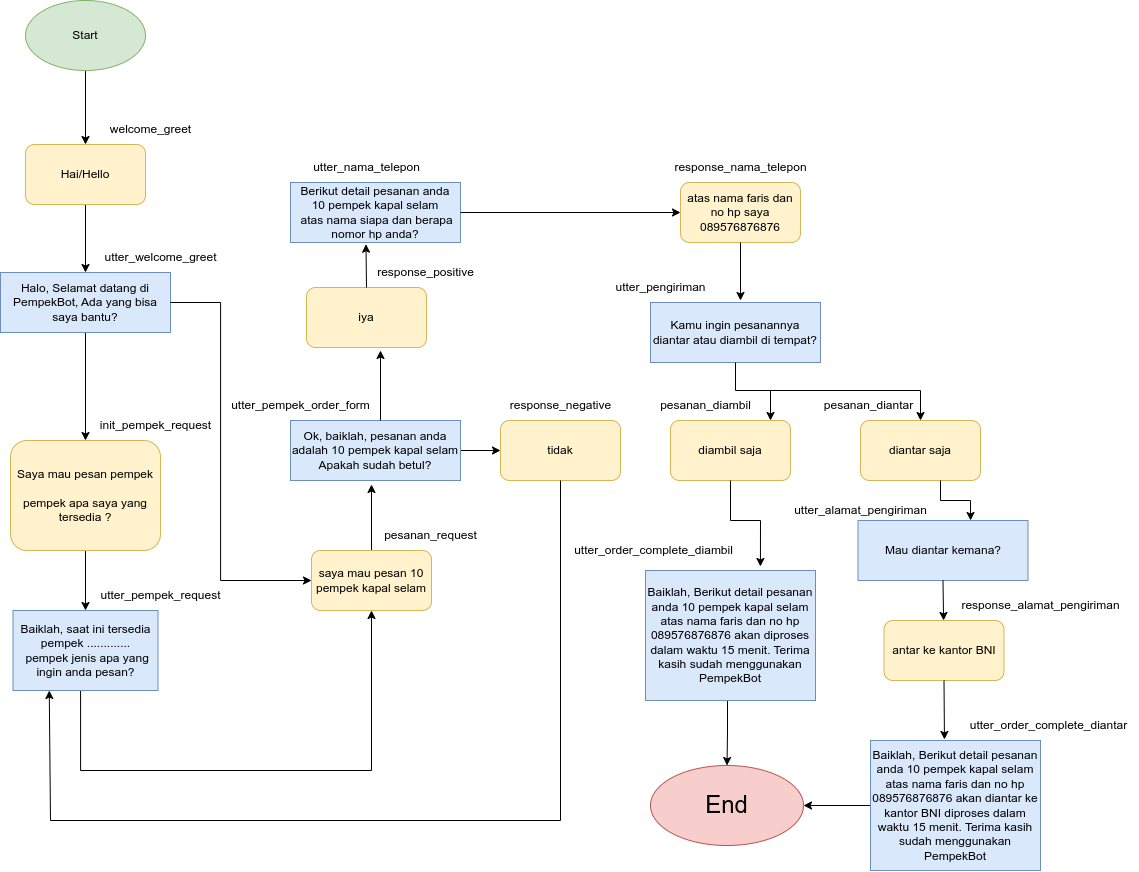

The diagram above was exported from draw.io. Its source (the exported page's mxGraphModel, read from the mxfile embedded in the PNG):
<mxGraphModel dx="1705" dy="758" grid="1" gridSize="10" guides="1" tooltips="1" connect="1" arrows="1" fold="1" page="1" pageScale="1" pageWidth="850" pageHeight="1100" math="0" shadow="0">
  <root>
    <mxCell id="0" />
    <mxCell id="1" parent="0" />
    <mxCell id="A-Z53ZEuu_yJpKdc0oDK-1" style="edgeStyle=orthogonalEdgeStyle;rounded=0;orthogonalLoop=1;jettySize=auto;html=1;entryX=0.5;entryY=0;entryDx=0;entryDy=0;" parent="1" source="BkYpWuBhboV1quIR_TQZ-1" target="BkYpWuBhboV1quIR_TQZ-4" edge="1">
      <mxGeometry relative="1" as="geometry" />
    </mxCell>
    <mxCell id="BkYpWuBhboV1quIR_TQZ-1" value="Start" style="ellipse;whiteSpace=wrap;html=1;fillColor=#d5e8d4;strokeColor=#82b366;" parent="1" vertex="1">
      <mxGeometry x="55" y="40" width="120" height="70" as="geometry" />
    </mxCell>
    <mxCell id="A-Z53ZEuu_yJpKdc0oDK-3" style="edgeStyle=orthogonalEdgeStyle;rounded=0;orthogonalLoop=1;jettySize=auto;html=1;entryX=0.5;entryY=0;entryDx=0;entryDy=0;exitX=0.5;exitY=1;exitDx=0;exitDy=0;" parent="1" source="BkYpWuBhboV1quIR_TQZ-3" target="BkYpWuBhboV1quIR_TQZ-5" edge="1">
      <mxGeometry relative="1" as="geometry" />
    </mxCell>
    <mxCell id="BkYpWuBhboV1quIR_TQZ-3" value="Halo, Selamat datang di PempekBot, Ada yang bisa saya bantu?" style="rounded=0;whiteSpace=wrap;html=1;fillColor=#dae8fc;strokeColor=#6c8ebf;" parent="1" vertex="1">
      <mxGeometry x="30" y="312" width="170" height="60" as="geometry" />
    </mxCell>
    <mxCell id="A-Z53ZEuu_yJpKdc0oDK-2" style="edgeStyle=orthogonalEdgeStyle;rounded=0;orthogonalLoop=1;jettySize=auto;html=1;entryX=0.5;entryY=0;entryDx=0;entryDy=0;" parent="1" source="BkYpWuBhboV1quIR_TQZ-4" target="BkYpWuBhboV1quIR_TQZ-3" edge="1">
      <mxGeometry relative="1" as="geometry" />
    </mxCell>
    <mxCell id="BkYpWuBhboV1quIR_TQZ-4" value="Hai/Hello" style="rounded=1;whiteSpace=wrap;html=1;fillColor=#fff2cc;strokeColor=#d6b656;" parent="1" vertex="1">
      <mxGeometry x="55" y="184" width="120" height="60" as="geometry" />
    </mxCell>
    <mxCell id="A-Z53ZEuu_yJpKdc0oDK-4" style="edgeStyle=orthogonalEdgeStyle;rounded=0;orthogonalLoop=1;jettySize=auto;html=1;entryX=0.5;entryY=0;entryDx=0;entryDy=0;" parent="1" source="BkYpWuBhboV1quIR_TQZ-5" target="BkYpWuBhboV1quIR_TQZ-6" edge="1">
      <mxGeometry relative="1" as="geometry" />
    </mxCell>
    <mxCell id="BkYpWuBhboV1quIR_TQZ-5" value="Saya mau pesan pempek&lt;br&gt;&lt;br&gt;pempek apa saya yang tersedia ?" style="rounded=1;whiteSpace=wrap;html=1;fillColor=#fff2cc;strokeColor=#d6b656;" parent="1" vertex="1">
      <mxGeometry x="40" y="480" width="150" height="110" as="geometry" />
    </mxCell>
    <mxCell id="gvF5peEcsUB9pR1h8Uh1-45" style="edgeStyle=orthogonalEdgeStyle;rounded=0;orthogonalLoop=1;jettySize=auto;html=1;entryX=0.5;entryY=1;entryDx=0;entryDy=0;" parent="1" source="BkYpWuBhboV1quIR_TQZ-6" target="BkYpWuBhboV1quIR_TQZ-7" edge="1">
      <mxGeometry relative="1" as="geometry">
        <Array as="points">
          <mxPoint x="110" y="810" />
          <mxPoint x="401" y="810" />
        </Array>
      </mxGeometry>
    </mxCell>
    <mxCell id="BkYpWuBhboV1quIR_TQZ-6" value="Baiklah, saat ini tersedia pempek .............&lt;br&gt;&amp;nbsp;pempek jenis apa yang ingin anda pesan?" style="rounded=0;whiteSpace=wrap;html=1;fillColor=#dae8fc;strokeColor=#6c8ebf;" parent="1" vertex="1">
      <mxGeometry x="42.5" y="650" width="145" height="80" as="geometry" />
    </mxCell>
    <mxCell id="BkYpWuBhboV1quIR_TQZ-23" style="edgeStyle=orthogonalEdgeStyle;rounded=0;orthogonalLoop=1;jettySize=auto;html=1;" parent="1" source="BkYpWuBhboV1quIR_TQZ-7" edge="1">
      <mxGeometry relative="1" as="geometry">
        <mxPoint x="401" y="524" as="targetPoint" />
      </mxGeometry>
    </mxCell>
    <mxCell id="BkYpWuBhboV1quIR_TQZ-7" value="saya mau pesan 10 pempek kapal selam" style="rounded=1;whiteSpace=wrap;html=1;fillColor=#fff2cc;strokeColor=#d6b656;" parent="1" vertex="1">
      <mxGeometry x="341" y="590" width="120" height="60" as="geometry" />
    </mxCell>
    <mxCell id="BkYpWuBhboV1quIR_TQZ-22" style="edgeStyle=orthogonalEdgeStyle;rounded=0;orthogonalLoop=1;jettySize=auto;html=1;entryX=0;entryY=0.5;entryDx=0;entryDy=0;" parent="1" source="BkYpWuBhboV1quIR_TQZ-3" target="BkYpWuBhboV1quIR_TQZ-7" edge="1">
      <mxGeometry relative="1" as="geometry">
        <Array as="points">
          <mxPoint x="250" y="342" />
          <mxPoint x="250" y="620" />
        </Array>
      </mxGeometry>
    </mxCell>
    <mxCell id="gvF5peEcsUB9pR1h8Uh1-1" value="welcome_greet" style="text;html=1;align=center;verticalAlign=middle;resizable=0;points=[];autosize=1;strokeColor=none;fillColor=none;" parent="1" vertex="1">
      <mxGeometry x="130" y="154" width="100" height="30" as="geometry" />
    </mxCell>
    <mxCell id="gvF5peEcsUB9pR1h8Uh1-2" value="utter_welcome_greet" style="text;html=1;align=center;verticalAlign=middle;resizable=0;points=[];autosize=1;strokeColor=none;fillColor=none;" parent="1" vertex="1">
      <mxGeometry x="120" y="282" width="140" height="30" as="geometry" />
    </mxCell>
    <mxCell id="6KhtZoUr6JgVkegUfyyU-4" value="atas nama faris dan no hp saya 089576876876" style="rounded=1;whiteSpace=wrap;html=1;fillColor=#fff2cc;strokeColor=#d6b656;" parent="1" vertex="1">
      <mxGeometry x="710" y="222" width="120" height="60" as="geometry" />
    </mxCell>
    <mxCell id="BkYpWuBhboV1quIR_TQZ-47" value="&lt;font style=&quot;font-size: 24px;&quot;&gt;End&lt;/font&gt;" style="ellipse;whiteSpace=wrap;html=1;fillColor=#f8cecc;strokeColor=#b85450;" parent="1" vertex="1">
      <mxGeometry x="680" y="805" width="153" height="80" as="geometry" />
    </mxCell>
    <mxCell id="gvF5peEcsUB9pR1h8Uh1-14" value="init_pempek_request" style="text;html=1;align=center;verticalAlign=middle;resizable=0;points=[];autosize=1;strokeColor=none;fillColor=none;" parent="1" vertex="1">
      <mxGeometry x="120" y="450" width="130" height="30" as="geometry" />
    </mxCell>
    <mxCell id="gvF5peEcsUB9pR1h8Uh1-15" value="utter_pempek_request" style="text;html=1;align=center;verticalAlign=middle;resizable=0;points=[];autosize=1;strokeColor=none;fillColor=none;" parent="1" vertex="1">
      <mxGeometry x="120" y="620" width="140" height="30" as="geometry" />
    </mxCell>
    <mxCell id="gvF5peEcsUB9pR1h8Uh1-16" value="pesanan_request" style="text;html=1;align=center;verticalAlign=middle;resizable=0;points=[];autosize=1;strokeColor=none;fillColor=none;" parent="1" vertex="1">
      <mxGeometry x="400" y="560" width="120" height="30" as="geometry" />
    </mxCell>
    <mxCell id="kkjeC0SmP4TAT_O4eFD5-12" value="" style="edgeStyle=orthogonalEdgeStyle;rounded=0;orthogonalLoop=1;jettySize=auto;html=1;entryX=0;entryY=0.5;entryDx=0;entryDy=0;" edge="1" parent="1" source="kkjeC0SmP4TAT_O4eFD5-4" target="kkjeC0SmP4TAT_O4eFD5-9">
      <mxGeometry relative="1" as="geometry" />
    </mxCell>
    <mxCell id="kkjeC0SmP4TAT_O4eFD5-4" value="Ok, baiklah, pesanan anda adalah 10 pempek kapal selam Apakah sudah betul?" style="rounded=0;whiteSpace=wrap;html=1;fillColor=#dae8fc;strokeColor=#6c8ebf;" vertex="1" parent="1">
      <mxGeometry x="320" y="460" width="170" height="60" as="geometry" />
    </mxCell>
    <mxCell id="kkjeC0SmP4TAT_O4eFD5-5" value="utter_pempek_order_form" style="text;html=1;align=center;verticalAlign=middle;resizable=0;points=[];autosize=1;strokeColor=none;fillColor=none;" vertex="1" parent="1">
      <mxGeometry x="250" y="430" width="160" height="30" as="geometry" />
    </mxCell>
    <mxCell id="kkjeC0SmP4TAT_O4eFD5-6" value="iya" style="rounded=1;whiteSpace=wrap;html=1;fillColor=#fff2cc;strokeColor=#d6b656;" vertex="1" parent="1">
      <mxGeometry x="336" y="327" width="120" height="60" as="geometry" />
    </mxCell>
    <mxCell id="kkjeC0SmP4TAT_O4eFD5-7" value="response_positive" style="text;html=1;align=center;verticalAlign=middle;resizable=0;points=[];autosize=1;strokeColor=none;fillColor=none;" vertex="1" parent="1">
      <mxGeometry x="395" y="297" width="120" height="30" as="geometry" />
    </mxCell>
    <mxCell id="kkjeC0SmP4TAT_O4eFD5-8" value="" style="endArrow=classic;html=1;rounded=0;" edge="1" parent="1">
      <mxGeometry width="50" height="50" relative="1" as="geometry">
        <mxPoint x="410" y="460" as="sourcePoint" />
        <mxPoint x="410" y="390" as="targetPoint" />
      </mxGeometry>
    </mxCell>
    <mxCell id="kkjeC0SmP4TAT_O4eFD5-9" value="tidak" style="rounded=1;whiteSpace=wrap;html=1;fillColor=#fff2cc;strokeColor=#d6b656;" vertex="1" parent="1">
      <mxGeometry x="530" y="460" width="120" height="60" as="geometry" />
    </mxCell>
    <mxCell id="kkjeC0SmP4TAT_O4eFD5-10" value="response_negative" style="text;html=1;align=center;verticalAlign=middle;resizable=0;points=[];autosize=1;strokeColor=none;fillColor=none;" vertex="1" parent="1">
      <mxGeometry x="530" y="430" width="120" height="30" as="geometry" />
    </mxCell>
    <mxCell id="kkjeC0SmP4TAT_O4eFD5-13" value="" style="endArrow=classic;html=1;rounded=0;exitX=0.5;exitY=1;exitDx=0;exitDy=0;entryX=0.25;entryY=1;entryDx=0;entryDy=0;" edge="1" parent="1" source="kkjeC0SmP4TAT_O4eFD5-9" target="BkYpWuBhboV1quIR_TQZ-6">
      <mxGeometry width="50" height="50" relative="1" as="geometry">
        <mxPoint x="560" y="760" as="sourcePoint" />
        <mxPoint x="610" y="710" as="targetPoint" />
        <Array as="points">
          <mxPoint x="590" y="860" />
          <mxPoint x="80" y="860" />
        </Array>
      </mxGeometry>
    </mxCell>
    <mxCell id="kkjeC0SmP4TAT_O4eFD5-14" value="utter_nama_telepon" style="text;html=1;align=center;verticalAlign=middle;resizable=0;points=[];autosize=1;strokeColor=none;fillColor=none;" vertex="1" parent="1">
      <mxGeometry x="331" y="192" width="130" height="30" as="geometry" />
    </mxCell>
    <mxCell id="kkjeC0SmP4TAT_O4eFD5-15" value="Berikut detail pesanan anda &lt;br&gt;10 pempek kapal selam&lt;br&gt;&amp;nbsp;atas nama siapa dan berapa nomor hp anda?" style="rounded=0;whiteSpace=wrap;html=1;fillColor=#dae8fc;strokeColor=#6c8ebf;" vertex="1" parent="1">
      <mxGeometry x="320" y="222" width="170" height="60" as="geometry" />
    </mxCell>
    <mxCell id="kkjeC0SmP4TAT_O4eFD5-16" value="" style="endArrow=classic;html=1;rounded=0;exitX=0.5;exitY=0;exitDx=0;exitDy=0;entryX=0.444;entryY=1.029;entryDx=0;entryDy=0;entryPerimeter=0;" edge="1" parent="1" source="kkjeC0SmP4TAT_O4eFD5-6" target="kkjeC0SmP4TAT_O4eFD5-15">
      <mxGeometry width="50" height="50" relative="1" as="geometry">
        <mxPoint x="370" y="320" as="sourcePoint" />
        <mxPoint x="396" y="290" as="targetPoint" />
      </mxGeometry>
    </mxCell>
    <mxCell id="kkjeC0SmP4TAT_O4eFD5-17" value="response_nama_telepon" style="text;html=1;align=center;verticalAlign=middle;resizable=0;points=[];autosize=1;strokeColor=none;fillColor=none;" vertex="1" parent="1">
      <mxGeometry x="690" y="192" width="160" height="30" as="geometry" />
    </mxCell>
    <mxCell id="kkjeC0SmP4TAT_O4eFD5-18" value="" style="endArrow=classic;html=1;rounded=0;exitX=1;exitY=0.5;exitDx=0;exitDy=0;" edge="1" parent="1" source="kkjeC0SmP4TAT_O4eFD5-15" target="6KhtZoUr6JgVkegUfyyU-4">
      <mxGeometry width="50" height="50" relative="1" as="geometry">
        <mxPoint x="490" y="410" as="sourcePoint" />
        <mxPoint x="540" y="360" as="targetPoint" />
      </mxGeometry>
    </mxCell>
    <mxCell id="kkjeC0SmP4TAT_O4eFD5-19" value="Kamu ingin pesanannya diantar atau diambil di tempat?" style="rounded=0;whiteSpace=wrap;html=1;fillColor=#dae8fc;strokeColor=#6c8ebf;" vertex="1" parent="1">
      <mxGeometry x="680" y="342" width="170" height="60" as="geometry" />
    </mxCell>
    <mxCell id="kkjeC0SmP4TAT_O4eFD5-20" value="utter_pengiriman" style="text;html=1;align=center;verticalAlign=middle;resizable=0;points=[];autosize=1;strokeColor=none;fillColor=none;" vertex="1" parent="1">
      <mxGeometry x="635" y="312" width="110" height="30" as="geometry" />
    </mxCell>
    <mxCell id="kkjeC0SmP4TAT_O4eFD5-21" value="diambil saja" style="rounded=1;whiteSpace=wrap;html=1;fillColor=#fff2cc;strokeColor=#d6b656;" vertex="1" parent="1">
      <mxGeometry x="700" y="460" width="120" height="60" as="geometry" />
    </mxCell>
    <mxCell id="kkjeC0SmP4TAT_O4eFD5-22" value="pesanan_diambil" style="text;html=1;align=center;verticalAlign=middle;resizable=0;points=[];autosize=1;strokeColor=none;fillColor=none;" vertex="1" parent="1">
      <mxGeometry x="680" y="430" width="110" height="30" as="geometry" />
    </mxCell>
    <mxCell id="kkjeC0SmP4TAT_O4eFD5-23" value="diantar saja" style="rounded=1;whiteSpace=wrap;html=1;fillColor=#fff2cc;strokeColor=#d6b656;" vertex="1" parent="1">
      <mxGeometry x="890" y="460" width="120" height="60" as="geometry" />
    </mxCell>
    <mxCell id="kkjeC0SmP4TAT_O4eFD5-24" value="pesanan_diantar" style="text;html=1;align=center;verticalAlign=middle;resizable=0;points=[];autosize=1;strokeColor=none;fillColor=none;" vertex="1" parent="1">
      <mxGeometry x="843" y="430" width="110" height="30" as="geometry" />
    </mxCell>
    <mxCell id="kkjeC0SmP4TAT_O4eFD5-25" value="" style="endArrow=classic;html=1;rounded=0;exitX=0.5;exitY=1;exitDx=0;exitDy=0;" edge="1" parent="1" source="kkjeC0SmP4TAT_O4eFD5-19">
      <mxGeometry width="50" height="50" relative="1" as="geometry">
        <mxPoint x="820" y="600" as="sourcePoint" />
        <mxPoint x="800" y="460" as="targetPoint" />
        <Array as="points">
          <mxPoint x="765" y="430" />
          <mxPoint x="800" y="430" />
        </Array>
      </mxGeometry>
    </mxCell>
    <mxCell id="kkjeC0SmP4TAT_O4eFD5-26" value="" style="endArrow=classic;html=1;rounded=0;entryX=0.5;entryY=0;entryDx=0;entryDy=0;" edge="1" parent="1" target="kkjeC0SmP4TAT_O4eFD5-23">
      <mxGeometry width="50" height="50" relative="1" as="geometry">
        <mxPoint x="800" y="430" as="sourcePoint" />
        <mxPoint x="880" y="440" as="targetPoint" />
        <Array as="points">
          <mxPoint x="950" y="430" />
        </Array>
      </mxGeometry>
    </mxCell>
    <mxCell id="kkjeC0SmP4TAT_O4eFD5-39" value="" style="edgeStyle=orthogonalEdgeStyle;rounded=0;orthogonalLoop=1;jettySize=auto;html=1;" edge="1" parent="1" target="BkYpWuBhboV1quIR_TQZ-47">
      <mxGeometry relative="1" as="geometry">
        <mxPoint x="757" y="740" as="sourcePoint" />
      </mxGeometry>
    </mxCell>
    <mxCell id="kkjeC0SmP4TAT_O4eFD5-27" value="Baiklah, Berikut detail pesanan anda 10 pempek kapal selam atas nama faris dan no hp 089576876876&amp;nbsp;akan diproses dalam waktu 15 menit. Terima kasih sudah menggunakan PempekBot" style="rounded=0;whiteSpace=wrap;html=1;fillColor=#dae8fc;strokeColor=#6c8ebf;" vertex="1" parent="1">
      <mxGeometry x="675" y="610" width="170" height="130" as="geometry" />
    </mxCell>
    <mxCell id="kkjeC0SmP4TAT_O4eFD5-28" value="utter_order_complete_diambil" style="text;html=1;align=center;verticalAlign=middle;resizable=0;points=[];autosize=1;strokeColor=none;fillColor=none;" vertex="1" parent="1">
      <mxGeometry x="593" y="575" width="180" height="30" as="geometry" />
    </mxCell>
    <mxCell id="kkjeC0SmP4TAT_O4eFD5-40" value="" style="edgeStyle=orthogonalEdgeStyle;rounded=0;orthogonalLoop=1;jettySize=auto;html=1;" edge="1" parent="1" source="kkjeC0SmP4TAT_O4eFD5-29" target="BkYpWuBhboV1quIR_TQZ-47">
      <mxGeometry relative="1" as="geometry" />
    </mxCell>
    <mxCell id="kkjeC0SmP4TAT_O4eFD5-29" value="Baiklah, Berikut detail pesanan anda 10 pempek kapal selam atas nama faris dan no hp 089576876876&amp;nbsp;akan diantar ke kantor BNI diproses dalam waktu 15 menit. Terima kasih sudah menggunakan PempekBot" style="rounded=0;whiteSpace=wrap;html=1;fillColor=#dae8fc;strokeColor=#6c8ebf;" vertex="1" parent="1">
      <mxGeometry x="900" y="780" width="170" height="130" as="geometry" />
    </mxCell>
    <mxCell id="kkjeC0SmP4TAT_O4eFD5-30" value="utter_order_complete_diantar" style="text;html=1;align=center;verticalAlign=middle;resizable=0;points=[];autosize=1;strokeColor=none;fillColor=none;" vertex="1" parent="1">
      <mxGeometry x="988" y="750" width="180" height="30" as="geometry" />
    </mxCell>
    <mxCell id="kkjeC0SmP4TAT_O4eFD5-31" value="Mau diantar kemana?" style="rounded=0;whiteSpace=wrap;html=1;fillColor=#dae8fc;strokeColor=#6c8ebf;" vertex="1" parent="1">
      <mxGeometry x="887.5" y="560" width="170" height="60" as="geometry" />
    </mxCell>
    <mxCell id="kkjeC0SmP4TAT_O4eFD5-32" value="utter_alamat_pengiriman" style="text;html=1;align=center;verticalAlign=middle;resizable=0;points=[];autosize=1;strokeColor=none;fillColor=none;" vertex="1" parent="1">
      <mxGeometry x="810" y="535" width="160" height="30" as="geometry" />
    </mxCell>
    <mxCell id="kkjeC0SmP4TAT_O4eFD5-33" value="" style="endArrow=classic;html=1;rounded=0;entryX=0.662;entryY=0;entryDx=0;entryDy=0;entryPerimeter=0;" edge="1" parent="1" target="kkjeC0SmP4TAT_O4eFD5-31">
      <mxGeometry width="50" height="50" relative="1" as="geometry">
        <mxPoint x="970" y="520" as="sourcePoint" />
        <mxPoint x="1110" y="510" as="targetPoint" />
        <Array as="points">
          <mxPoint x="970" y="540" />
          <mxPoint x="1000" y="540" />
        </Array>
      </mxGeometry>
    </mxCell>
    <mxCell id="kkjeC0SmP4TAT_O4eFD5-34" value="" style="endArrow=classic;html=1;rounded=0;exitX=0.5;exitY=1;exitDx=0;exitDy=0;entryX=0.676;entryY=-0.031;entryDx=0;entryDy=0;entryPerimeter=0;" edge="1" parent="1" source="kkjeC0SmP4TAT_O4eFD5-21" target="kkjeC0SmP4TAT_O4eFD5-27">
      <mxGeometry width="50" height="50" relative="1" as="geometry">
        <mxPoint x="750" y="590" as="sourcePoint" />
        <mxPoint x="800" y="540" as="targetPoint" />
        <Array as="points">
          <mxPoint x="760" y="560" />
          <mxPoint x="790" y="560" />
        </Array>
      </mxGeometry>
    </mxCell>
    <mxCell id="kkjeC0SmP4TAT_O4eFD5-35" value="response_alamat_pengiriman" style="text;html=1;align=center;verticalAlign=middle;resizable=0;points=[];autosize=1;strokeColor=none;fillColor=none;" vertex="1" parent="1">
      <mxGeometry x="980" y="630" width="180" height="30" as="geometry" />
    </mxCell>
    <mxCell id="kkjeC0SmP4TAT_O4eFD5-36" value="antar ke kantor BNI" style="rounded=1;whiteSpace=wrap;html=1;fillColor=#fff2cc;strokeColor=#d6b656;" vertex="1" parent="1">
      <mxGeometry x="913.5" y="660" width="120" height="60" as="geometry" />
    </mxCell>
    <mxCell id="kkjeC0SmP4TAT_O4eFD5-37" value="" style="endArrow=classic;html=1;rounded=0;exitX=0.5;exitY=1;exitDx=0;exitDy=0;" edge="1" parent="1" source="kkjeC0SmP4TAT_O4eFD5-31" target="kkjeC0SmP4TAT_O4eFD5-36">
      <mxGeometry width="50" height="50" relative="1" as="geometry">
        <mxPoint x="870" y="740" as="sourcePoint" />
        <mxPoint x="920" y="690" as="targetPoint" />
      </mxGeometry>
    </mxCell>
    <mxCell id="kkjeC0SmP4TAT_O4eFD5-38" value="" style="endArrow=classic;html=1;rounded=0;exitX=0.5;exitY=1;exitDx=0;exitDy=0;entryX=0.435;entryY=-0.008;entryDx=0;entryDy=0;entryPerimeter=0;" edge="1" parent="1" source="kkjeC0SmP4TAT_O4eFD5-36" target="kkjeC0SmP4TAT_O4eFD5-29">
      <mxGeometry width="50" height="50" relative="1" as="geometry">
        <mxPoint x="940" y="780" as="sourcePoint" />
        <mxPoint x="990" y="730" as="targetPoint" />
      </mxGeometry>
    </mxCell>
    <mxCell id="kkjeC0SmP4TAT_O4eFD5-41" value="" style="endArrow=classic;html=1;rounded=0;exitX=0.5;exitY=1;exitDx=0;exitDy=0;" edge="1" parent="1" source="6KhtZoUr6JgVkegUfyyU-4">
      <mxGeometry width="50" height="50" relative="1" as="geometry">
        <mxPoint x="770" y="350" as="sourcePoint" />
        <mxPoint x="770" y="340" as="targetPoint" />
      </mxGeometry>
    </mxCell>
  </root>
</mxGraphModel>